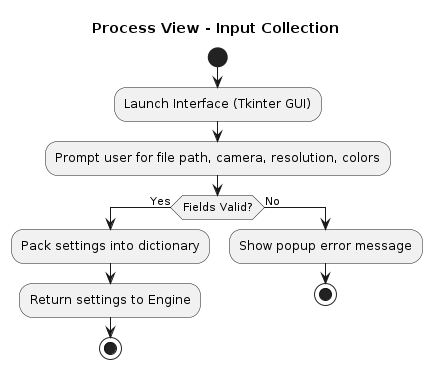

The diagram above was rendered by PlantUML. Its source (embedded in the PNG):
@startuml ProcessView_Input
title "Process View - Input Collection"

start
:Launch Interface (Tkinter GUI);
:Prompt user for file path, camera, resolution, colors;

if (Fields Valid?) then (Yes)
    :Pack settings into dictionary;
    :Return settings to Engine;
    stop
else (No)
    :Show popup error message;
    stop
endif
@enduml